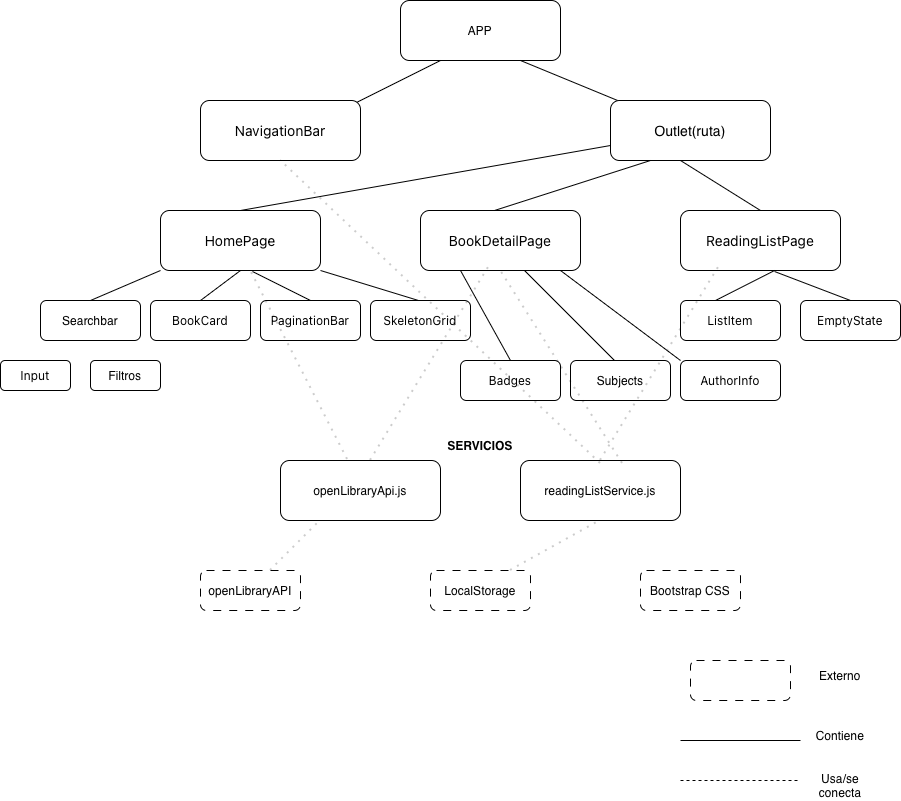

The diagram above was exported from draw.io. Its source (the exported page's mxGraphModel, read from the mxfile embedded in the PNG):
<mxGraphModel dx="1791" dy="672" grid="1" gridSize="10" guides="1" tooltips="1" connect="1" arrows="1" fold="1" page="1" pageScale="1" pageWidth="827" pageHeight="1169" math="0" shadow="0">
  <root>
    <mxCell id="0" />
    <mxCell id="1" parent="0" />
    <mxCell id="XqAqfyT4Bk3P04AufbpC-2" parent="1" style="rounded=1;whiteSpace=wrap;html=1;" value="APP" vertex="1">
      <mxGeometry height="60" width="160" x="320" y="100" as="geometry" />
    </mxCell>
    <mxCell id="XqAqfyT4Bk3P04AufbpC-4" edge="1" parent="1" style="endArrow=none;html=1;rounded=0;" value="">
      <mxGeometry height="50" relative="1" width="50" as="geometry">
        <mxPoint x="200" y="240" as="sourcePoint" />
        <mxPoint x="360" y="160" as="targetPoint" />
      </mxGeometry>
    </mxCell>
    <mxCell id="XqAqfyT4Bk3P04AufbpC-5" edge="1" parent="1" source="XqAqfyT4Bk3P04AufbpC-6" style="endArrow=none;html=1;rounded=0;" value="">
      <mxGeometry height="50" relative="1" width="50" as="geometry">
        <mxPoint x="600" y="240" as="sourcePoint" />
        <mxPoint x="440" y="160" as="targetPoint" />
      </mxGeometry>
    </mxCell>
    <mxCell id="XqAqfyT4Bk3P04AufbpC-7" parent="1" style="rounded=1;whiteSpace=wrap;html=1;" value="&lt;span style=&quot;text-align: start; white-space: nowrap; font-family: &amp;quot;Anthropic Sans&amp;quot;, -apple-system, system-ui, &amp;quot;Segoe UI&amp;quot;, sans-serif; font-size: 14px; font-variant-ligatures: normal; orphans: 2; widows: 2; text-decoration-thickness: initial; text-decoration-style: initial; text-decoration-color: initial;&quot;&gt;NavigationBar&lt;/span&gt;" vertex="1">
      <mxGeometry height="60" width="160" x="120" y="200" as="geometry" />
    </mxCell>
    <mxCell id="XqAqfyT4Bk3P04AufbpC-9" edge="1" parent="1" style="endArrow=none;html=1;rounded=0;" target="XqAqfyT4Bk3P04AufbpC-6" value="">
      <mxGeometry height="50" relative="1" width="50" as="geometry">
        <mxPoint x="600" y="240" as="sourcePoint" />
        <mxPoint x="440" y="160" as="targetPoint" />
      </mxGeometry>
    </mxCell>
    <mxCell id="XqAqfyT4Bk3P04AufbpC-6" parent="1" style="rounded=1;whiteSpace=wrap;html=1;" value="&lt;font style=&quot;font-size: 14px;&quot;&gt;&lt;span style=&quot;text-decoration-thickness: initial; text-decoration-style: initial; text-decoration-color: initial;&quot;&gt;&lt;/span&gt;Outlet(ruta)&lt;/font&gt;&lt;div&gt;&lt;/div&gt;&lt;div&gt;&lt;/div&gt;" vertex="1">
      <mxGeometry height="60" width="160" x="530" y="200" as="geometry" />
    </mxCell>
    <mxCell id="XqAqfyT4Bk3P04AufbpC-10" parent="1" style="rounded=1;whiteSpace=wrap;html=1;" value="&lt;span style=&quot;text-align: start; white-space: nowrap; font-family: &amp;quot;Anthropic Sans&amp;quot;, -apple-system, system-ui, &amp;quot;Segoe UI&amp;quot;, sans-serif; font-size: 14px; font-variant-ligatures: normal; orphans: 2; widows: 2; text-decoration-thickness: initial; text-decoration-style: initial; text-decoration-color: initial;&quot;&gt;ReadingListPage&lt;/span&gt;&lt;br&gt;&lt;div&gt;&lt;/div&gt;" vertex="1">
      <mxGeometry height="60" width="160" x="600" y="310" as="geometry" />
    </mxCell>
    <mxCell id="XqAqfyT4Bk3P04AufbpC-11" parent="1" style="rounded=1;whiteSpace=wrap;html=1;" value="&lt;span style=&quot;text-align: start; white-space: nowrap; font-family: &amp;quot;Anthropic Sans&amp;quot;, -apple-system, system-ui, &amp;quot;Segoe UI&amp;quot;, sans-serif; font-size: 14px; font-variant-ligatures: normal; orphans: 2; widows: 2; text-decoration-thickness: initial; text-decoration-style: initial; text-decoration-color: initial;&quot;&gt;BookDetailPage&lt;/span&gt;" vertex="1">
      <mxGeometry height="60" width="160" x="340" y="310" as="geometry" />
    </mxCell>
    <mxCell id="XqAqfyT4Bk3P04AufbpC-12" parent="1" style="rounded=1;whiteSpace=wrap;html=1;" value="&lt;span style=&quot;text-align: start; white-space: nowrap; font-family: &amp;quot;Anthropic Sans&amp;quot;, -apple-system, system-ui, &amp;quot;Segoe UI&amp;quot;, sans-serif; font-size: 14px; font-variant-ligatures: normal; orphans: 2; widows: 2; text-decoration-thickness: initial; text-decoration-style: initial; text-decoration-color: initial;&quot;&gt;HomePage&lt;/span&gt;" vertex="1">
      <mxGeometry height="60" width="160" x="80" y="310" as="geometry" />
    </mxCell>
    <mxCell id="XqAqfyT4Bk3P04AufbpC-15" edge="1" parent="1" source="XqAqfyT4Bk3P04AufbpC-12" style="endArrow=none;html=1;rounded=0;exitX=0.5;exitY=0;exitDx=0;exitDy=0;entryX=0;entryY=0.75;entryDx=0;entryDy=0;" target="XqAqfyT4Bk3P04AufbpC-6" value="">
      <mxGeometry height="50" relative="1" width="50" as="geometry">
        <mxPoint x="380" y="300" as="sourcePoint" />
        <mxPoint x="543" y="256" as="targetPoint" />
      </mxGeometry>
    </mxCell>
    <mxCell id="XqAqfyT4Bk3P04AufbpC-16" edge="1" parent="1" style="endArrow=none;html=1;rounded=0;entryX=0.25;entryY=1;entryDx=0;entryDy=0;" target="XqAqfyT4Bk3P04AufbpC-6" value="">
      <mxGeometry height="50" relative="1" width="50" as="geometry">
        <mxPoint x="414" y="310" as="sourcePoint" />
        <mxPoint x="464" y="260" as="targetPoint" />
      </mxGeometry>
    </mxCell>
    <mxCell id="XqAqfyT4Bk3P04AufbpC-17" edge="1" parent="1" source="XqAqfyT4Bk3P04AufbpC-10" style="endArrow=none;html=1;rounded=0;exitX=0.5;exitY=0;exitDx=0;exitDy=0;" value="">
      <mxGeometry height="50" relative="1" width="50" as="geometry">
        <mxPoint x="600" y="310" as="sourcePoint" />
        <mxPoint x="600" y="260" as="targetPoint" />
      </mxGeometry>
    </mxCell>
    <mxCell id="XqAqfyT4Bk3P04AufbpC-19" parent="1" style="rounded=1;whiteSpace=wrap;html=1;" value="Searchbar" vertex="1">
      <mxGeometry height="40" width="100" x="-40" y="400" as="geometry" />
    </mxCell>
    <mxCell id="XqAqfyT4Bk3P04AufbpC-24" parent="1" style="rounded=1;whiteSpace=wrap;html=1;" value="&lt;span style=&quot;text-align: start; white-space: nowrap; font-family: &amp;quot;Anthropic Sans&amp;quot;, -apple-system, system-ui, &amp;quot;Segoe UI&amp;quot;, sans-serif; font-variant-ligatures: normal; orphans: 2; widows: 2; text-decoration-thickness: initial; text-decoration-style: initial; text-decoration-color: initial;&quot;&gt;BookCard&lt;/span&gt;" vertex="1">
      <mxGeometry height="40" width="100" x="70" y="400" as="geometry" />
    </mxCell>
    <mxCell id="XqAqfyT4Bk3P04AufbpC-25" parent="1" style="rounded=1;whiteSpace=wrap;html=1;" value="&lt;span style=&quot;text-align: start; white-space: nowrap; font-family: &amp;quot;Anthropic Sans&amp;quot;, -apple-system, system-ui, &amp;quot;Segoe UI&amp;quot;, sans-serif; font-variant-ligatures: normal; orphans: 2; widows: 2; text-decoration-thickness: initial; text-decoration-style: initial; text-decoration-color: initial;&quot;&gt;PaginationBar&lt;/span&gt;" vertex="1">
      <mxGeometry height="40" width="100" x="180" y="400" as="geometry" />
    </mxCell>
    <mxCell id="XqAqfyT4Bk3P04AufbpC-26" parent="1" style="rounded=1;whiteSpace=wrap;html=1;" value="&lt;span style=&quot;text-align: start; white-space: nowrap; font-family: &amp;quot;Anthropic Sans&amp;quot;, -apple-system, system-ui, &amp;quot;Segoe UI&amp;quot;, sans-serif; font-variant-ligatures: normal; orphans: 2; widows: 2; text-decoration-thickness: initial; text-decoration-style: initial; text-decoration-color: initial;&quot;&gt;SkeletonGrid&lt;/span&gt;" vertex="1">
      <mxGeometry height="40" width="100" x="290" y="400" as="geometry" />
    </mxCell>
    <mxCell id="XqAqfyT4Bk3P04AufbpC-27" parent="1" style="rounded=1;whiteSpace=wrap;html=1;" value="&lt;span style=&quot;text-align: start; white-space: nowrap; font-family: &amp;quot;Anthropic Sans&amp;quot;, -apple-system, system-ui, &amp;quot;Segoe UI&amp;quot;, sans-serif; font-variant-ligatures: normal; orphans: 2; widows: 2; text-decoration-thickness: initial; text-decoration-style: initial; text-decoration-color: initial;&quot;&gt;EmptyState&lt;/span&gt;" vertex="1">
      <mxGeometry height="40" width="100" x="720" y="400" as="geometry" />
    </mxCell>
    <mxCell id="XqAqfyT4Bk3P04AufbpC-28" parent="1" style="rounded=1;whiteSpace=wrap;html=1;" value="&lt;span style=&quot;text-align: start; white-space: nowrap; font-family: &amp;quot;Anthropic Sans&amp;quot;, -apple-system, system-ui, &amp;quot;Segoe UI&amp;quot;, sans-serif; font-variant-ligatures: normal; orphans: 2; widows: 2; text-decoration-thickness: initial; text-decoration-style: initial; text-decoration-color: initial;&quot;&gt;ListItem&lt;/span&gt;" vertex="1">
      <mxGeometry height="40" width="100" x="600" y="400" as="geometry" />
    </mxCell>
    <mxCell id="XqAqfyT4Bk3P04AufbpC-29" parent="1" style="rounded=1;whiteSpace=wrap;html=1;" value="&lt;span style=&quot;text-align: start; white-space: nowrap; font-family: &amp;quot;Anthropic Sans&amp;quot;, -apple-system, system-ui, &amp;quot;Segoe UI&amp;quot;, sans-serif; font-variant-ligatures: normal; orphans: 2; widows: 2; text-decoration-thickness: initial; text-decoration-style: initial; text-decoration-color: initial;&quot;&gt;AuthorInfo&lt;/span&gt;" vertex="1">
      <mxGeometry height="40" width="100" x="600" y="460" as="geometry" />
    </mxCell>
    <mxCell id="XqAqfyT4Bk3P04AufbpC-30" parent="1" style="rounded=1;whiteSpace=wrap;html=1;" value="Subjects" vertex="1">
      <mxGeometry height="40" width="100" x="490" y="460" as="geometry" />
    </mxCell>
    <mxCell id="XqAqfyT4Bk3P04AufbpC-31" parent="1" style="rounded=1;whiteSpace=wrap;html=1;" value="&lt;span style=&quot;text-align: start; white-space: nowrap; font-family: &amp;quot;Anthropic Sans&amp;quot;, -apple-system, system-ui, &amp;quot;Segoe UI&amp;quot;, sans-serif; font-variant-ligatures: normal; orphans: 2; widows: 2; text-decoration-thickness: initial; text-decoration-style: initial; text-decoration-color: initial;&quot;&gt;Badges&lt;/span&gt;" vertex="1">
      <mxGeometry height="40" width="100" x="380" y="460" as="geometry" />
    </mxCell>
    <mxCell id="XqAqfyT4Bk3P04AufbpC-33" parent="1" style="rounded=1;whiteSpace=wrap;html=1;" value="openLibraryApi.js" vertex="1">
      <mxGeometry height="60" width="160" x="200" y="560" as="geometry" />
    </mxCell>
    <mxCell id="XqAqfyT4Bk3P04AufbpC-34" parent="1" style="rounded=1;whiteSpace=wrap;html=1;" value="readingListService.js" vertex="1">
      <mxGeometry height="60" width="160" x="440" y="560" as="geometry" />
    </mxCell>
    <mxCell id="XqAqfyT4Bk3P04AufbpC-35" parent="1" style="rounded=1;whiteSpace=wrap;html=1;dashed=1;dashPattern=8 8;" value="openLibraryAPI&lt;div&gt;&lt;/div&gt;" vertex="1">
      <mxGeometry height="40" width="100" x="120" y="670" as="geometry" />
    </mxCell>
    <mxCell id="XqAqfyT4Bk3P04AufbpC-36" parent="1" style="rounded=1;whiteSpace=wrap;html=1;dashed=1;dashPattern=8 8;" value="LocalStorage" vertex="1">
      <mxGeometry height="40" width="100" x="350" y="670" as="geometry" />
    </mxCell>
    <mxCell id="XqAqfyT4Bk3P04AufbpC-37" parent="1" style="rounded=1;whiteSpace=wrap;html=1;dashed=1;dashPattern=8 8;" value="Bootstrap CSS" vertex="1">
      <mxGeometry height="40" width="100" x="560" y="670" as="geometry" />
    </mxCell>
    <mxCell id="XqAqfyT4Bk3P04AufbpC-38" parent="1" style="rounded=1;whiteSpace=wrap;html=1;dashed=1;dashPattern=8 8;" value="" vertex="1">
      <mxGeometry height="40" width="100" x="610" y="760" as="geometry" />
    </mxCell>
    <mxCell id="XqAqfyT4Bk3P04AufbpC-39" parent="1" style="text;html=1;whiteSpace=wrap;strokeColor=none;fillColor=none;align=center;verticalAlign=middle;rounded=0;" value="Externo" vertex="1">
      <mxGeometry height="30" width="60" x="730" y="760" as="geometry" />
    </mxCell>
    <mxCell id="XqAqfyT4Bk3P04AufbpC-40" parent="1" style="rounded=1;whiteSpace=wrap;html=1;" value="&lt;span style=&quot;text-align: start; white-space: nowrap; font-family: &amp;quot;Anthropic Sans&amp;quot;, -apple-system, system-ui, &amp;quot;Segoe UI&amp;quot;, sans-serif; font-variant-ligatures: normal; orphans: 2; widows: 2; text-decoration-thickness: initial; text-decoration-style: initial; text-decoration-color: initial;&quot;&gt;Input&lt;/span&gt;" vertex="1">
      <mxGeometry height="30" width="70" x="-80" y="460" as="geometry" />
    </mxCell>
    <mxCell id="XqAqfyT4Bk3P04AufbpC-41" parent="1" style="rounded=1;whiteSpace=wrap;html=1;" value="Filtros" vertex="1">
      <mxGeometry height="30" width="70" x="10" y="460" as="geometry" />
    </mxCell>
    <mxCell id="XqAqfyT4Bk3P04AufbpC-42" parent="1" style="text;html=1;whiteSpace=wrap;strokeColor=none;fillColor=none;align=center;verticalAlign=middle;rounded=0;" value="&lt;b&gt;SERVICIOS&lt;/b&gt;" vertex="1">
      <mxGeometry height="30" width="120" x="340" y="530" as="geometry" />
    </mxCell>
    <mxCell id="XqAqfyT4Bk3P04AufbpC-43" edge="1" parent="1" style="endArrow=none;html=1;rounded=0;" value="">
      <mxGeometry height="50" relative="1" width="50" as="geometry">
        <mxPoint x="600" y="840" as="sourcePoint" />
        <mxPoint x="720" y="840" as="targetPoint" />
      </mxGeometry>
    </mxCell>
    <mxCell id="XqAqfyT4Bk3P04AufbpC-45" edge="1" parent="1" style="endArrow=none;dashed=1;html=1;rounded=0;" value="">
      <mxGeometry height="50" relative="1" width="50" as="geometry">
        <mxPoint x="600" y="880" as="sourcePoint" />
        <mxPoint x="720" y="880" as="targetPoint" />
      </mxGeometry>
    </mxCell>
    <mxCell id="XqAqfyT4Bk3P04AufbpC-46" parent="1" style="text;html=1;whiteSpace=wrap;strokeColor=none;fillColor=none;align=center;verticalAlign=middle;rounded=0;" value="Usa/se conecta" vertex="1">
      <mxGeometry height="30" width="60" x="730" y="870" as="geometry" />
    </mxCell>
    <mxCell id="XqAqfyT4Bk3P04AufbpC-48" parent="1" style="text;html=1;whiteSpace=wrap;strokeColor=none;fillColor=none;align=center;verticalAlign=middle;rounded=0;" value="Contiene" vertex="1">
      <mxGeometry height="30" width="60" x="730" y="820" as="geometry" />
    </mxCell>
    <mxCell id="XqAqfyT4Bk3P04AufbpC-52" edge="1" parent="1" style="endArrow=none;html=1;rounded=0;entryX=0;entryY=1;entryDx=0;entryDy=0;" target="XqAqfyT4Bk3P04AufbpC-12" value="">
      <mxGeometry height="50" relative="1" width="50" as="geometry">
        <mxPoint x="10" y="400" as="sourcePoint" />
        <mxPoint x="60" y="350" as="targetPoint" />
      </mxGeometry>
    </mxCell>
    <mxCell id="XqAqfyT4Bk3P04AufbpC-53" edge="1" parent="1" style="endArrow=none;html=1;rounded=0;entryX=0.5;entryY=1;entryDx=0;entryDy=0;" target="XqAqfyT4Bk3P04AufbpC-12" value="">
      <mxGeometry height="50" relative="1" width="50" as="geometry">
        <mxPoint x="120" y="400" as="sourcePoint" />
        <mxPoint x="170" y="350" as="targetPoint" />
      </mxGeometry>
    </mxCell>
    <mxCell id="XqAqfyT4Bk3P04AufbpC-54" edge="1" parent="1" style="endArrow=none;html=1;rounded=0;entryX=0.575;entryY=1.017;entryDx=0;entryDy=0;entryPerimeter=0;" target="XqAqfyT4Bk3P04AufbpC-12" value="">
      <mxGeometry height="50" relative="1" width="50" as="geometry">
        <mxPoint x="230" y="400" as="sourcePoint" />
        <mxPoint x="280" y="350" as="targetPoint" />
      </mxGeometry>
    </mxCell>
    <mxCell id="XqAqfyT4Bk3P04AufbpC-55" edge="1" parent="1" style="endArrow=none;html=1;rounded=0;entryX=1;entryY=1;entryDx=0;entryDy=0;" target="XqAqfyT4Bk3P04AufbpC-12" value="">
      <mxGeometry height="50" relative="1" width="50" as="geometry">
        <mxPoint x="338" y="400" as="sourcePoint" />
        <mxPoint x="280" y="371" as="targetPoint" />
      </mxGeometry>
    </mxCell>
    <mxCell id="XqAqfyT4Bk3P04AufbpC-56" edge="1" parent="1" source="XqAqfyT4Bk3P04AufbpC-29" style="endArrow=none;html=1;rounded=0;exitX=0;exitY=0;exitDx=0;exitDy=0;" value="">
      <mxGeometry height="50" relative="1" width="50" as="geometry">
        <mxPoint x="430" y="420" as="sourcePoint" />
        <mxPoint x="480" y="370" as="targetPoint" />
      </mxGeometry>
    </mxCell>
    <mxCell id="XqAqfyT4Bk3P04AufbpC-57" edge="1" parent="1" style="endArrow=none;html=1;rounded=0;exitX=0;exitY=0;exitDx=0;exitDy=0;entryX=0.65;entryY=1;entryDx=0;entryDy=0;entryPerimeter=0;" target="XqAqfyT4Bk3P04AufbpC-11" value="">
      <mxGeometry height="50" relative="1" width="50" as="geometry">
        <mxPoint x="534" y="460" as="sourcePoint" />
        <mxPoint x="414" y="370" as="targetPoint" />
      </mxGeometry>
    </mxCell>
    <mxCell id="XqAqfyT4Bk3P04AufbpC-58" edge="1" parent="1" source="XqAqfyT4Bk3P04AufbpC-31" style="endArrow=none;html=1;rounded=0;exitX=0.5;exitY=0;exitDx=0;exitDy=0;" value="">
      <mxGeometry height="50" relative="1" width="50" as="geometry">
        <mxPoint x="500" y="460" as="sourcePoint" />
        <mxPoint x="380" y="370" as="targetPoint" />
      </mxGeometry>
    </mxCell>
    <mxCell id="XqAqfyT4Bk3P04AufbpC-59" edge="1" parent="1" style="endArrow=none;html=1;rounded=0;entryX=0.588;entryY=1;entryDx=0;entryDy=0;entryPerimeter=0;" target="XqAqfyT4Bk3P04AufbpC-10" value="">
      <mxGeometry height="50" relative="1" width="50" as="geometry">
        <mxPoint x="635" y="400" as="sourcePoint" />
        <mxPoint x="685" y="350" as="targetPoint" />
      </mxGeometry>
    </mxCell>
    <mxCell id="XqAqfyT4Bk3P04AufbpC-60" edge="1" parent="1" style="endArrow=none;html=1;rounded=0;entryX=0.588;entryY=1.017;entryDx=0;entryDy=0;entryPerimeter=0;" target="XqAqfyT4Bk3P04AufbpC-10" value="">
      <mxGeometry height="50" relative="1" width="50" as="geometry">
        <mxPoint x="770" y="400" as="sourcePoint" />
        <mxPoint x="820" y="350" as="targetPoint" />
      </mxGeometry>
    </mxCell>
    <mxCell id="XqAqfyT4Bk3P04AufbpC-61" edge="1" parent="1" source="XqAqfyT4Bk3P04AufbpC-33" style="endArrow=none;dashed=1;html=1;dashPattern=1 3;strokeWidth=2;rounded=0;exitX=0.419;exitY=-0.017;exitDx=0;exitDy=0;exitPerimeter=0;opacity=20;" value="">
      <mxGeometry height="50" relative="1" width="50" as="geometry">
        <mxPoint x="120" y="420" as="sourcePoint" />
        <mxPoint x="170" y="370" as="targetPoint" />
      </mxGeometry>
    </mxCell>
    <mxCell id="XqAqfyT4Bk3P04AufbpC-62" edge="1" parent="1" style="endArrow=none;dashed=1;html=1;dashPattern=1 3;strokeWidth=2;rounded=0;opacity=20;" value="">
      <mxGeometry height="50" relative="1" width="50" as="geometry">
        <mxPoint x="190" y="670" as="sourcePoint" />
        <mxPoint x="240" y="620" as="targetPoint" />
      </mxGeometry>
    </mxCell>
    <mxCell id="XqAqfyT4Bk3P04AufbpC-63" edge="1" parent="1" style="endArrow=none;dashed=1;html=1;dashPattern=1 3;strokeWidth=2;rounded=0;entryX=0.425;entryY=0.95;entryDx=0;entryDy=0;entryPerimeter=0;opacity=20;" target="XqAqfyT4Bk3P04AufbpC-11" value="">
      <mxGeometry height="50" relative="1" width="50" as="geometry">
        <mxPoint x="290" y="560" as="sourcePoint" />
        <mxPoint x="340" y="510" as="targetPoint" />
      </mxGeometry>
    </mxCell>
    <mxCell id="XqAqfyT4Bk3P04AufbpC-64" edge="1" parent="1" style="endArrow=none;dashed=1;html=1;dashPattern=1 3;strokeWidth=2;rounded=0;opacity=20;entryX=0.5;entryY=1;entryDx=0;entryDy=0;" target="XqAqfyT4Bk3P04AufbpC-34" value="">
      <mxGeometry height="50" relative="1" width="50" as="geometry">
        <mxPoint x="430" y="670" as="sourcePoint" />
        <mxPoint x="480" y="620" as="targetPoint" />
      </mxGeometry>
    </mxCell>
    <mxCell id="XqAqfyT4Bk3P04AufbpC-66" edge="1" parent="1" style="endArrow=none;dashed=1;html=1;dashPattern=1 3;strokeWidth=2;rounded=0;entryX=0.5;entryY=1;entryDx=0;entryDy=0;opacity=20;" target="XqAqfyT4Bk3P04AufbpC-7" value="">
      <mxGeometry height="50" relative="1" width="50" as="geometry">
        <mxPoint x="520" y="563" as="sourcePoint" />
        <mxPoint x="638" y="370" as="targetPoint" />
      </mxGeometry>
    </mxCell>
    <mxCell id="XqAqfyT4Bk3P04AufbpC-67" edge="1" parent="1" style="endArrow=none;dashed=1;html=1;dashPattern=1 3;strokeWidth=2;rounded=0;entryX=0.425;entryY=0.95;entryDx=0;entryDy=0;entryPerimeter=0;opacity=20;" value="">
      <mxGeometry height="50" relative="1" width="50" as="geometry">
        <mxPoint x="520" y="560" as="sourcePoint" />
        <mxPoint x="638" y="367" as="targetPoint" />
      </mxGeometry>
    </mxCell>
    <mxCell id="XqAqfyT4Bk3P04AufbpC-68" edge="1" parent="1" style="endArrow=none;dashed=1;html=1;dashPattern=1 3;strokeWidth=2;rounded=0;entryX=0.5;entryY=1;entryDx=0;entryDy=0;opacity=20;" target="XqAqfyT4Bk3P04AufbpC-11" value="">
      <mxGeometry height="50" relative="1" width="50" as="geometry">
        <mxPoint x="542" y="563" as="sourcePoint" />
        <mxPoint x="660" y="370" as="targetPoint" />
      </mxGeometry>
    </mxCell>
  </root>
</mxGraphModel>